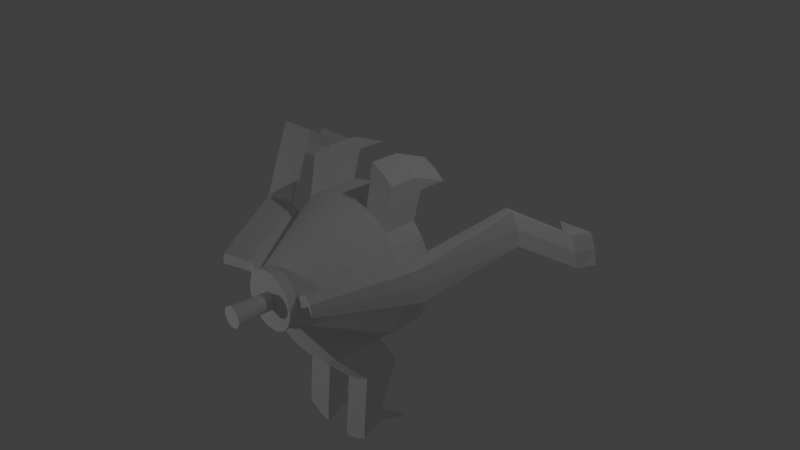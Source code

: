 # Source: LittleClockRobot.blend  (saved by Blender 2.77.0; exported with 4.5.12 LTS)
import bpy
from mathutils import Matrix  # noqa: F401  (used for matrix-valued properties, if any)

bpy.ops.wm.read_factory_settings(use_empty=True)
scene = bpy.context.scene
scene.name = 'Scene'

# ---- collections
col_collection_1 = bpy.data.collections.new('Collection 1'); scene.collection.children.link(col_collection_1)

# ---- world
world_world = bpy.data.worlds.new('World'); scene.world = world_world
world_world.color = (0.05088, 0.05088, 0.05088)
world_world.use_sun_shadow = False
world_world.sun_shadow_jitter_overblur = 0.0
world_world.cycles.sampling_method = 'MANUAL'

# ---- cameras
cam_camera = bpy.data.cameras.new('Camera')
cam_camera.clip_end = 100.0
cam_camera.lens = 35.0
cam_camera.sensor_width = 32.0
cam_camera.sensor_height = 18.0
cam_camera.ortho_scale = 7.314
cam_camera.dof.focus_distance = 0.0
cam_camera.dof.aperture_fstop = 128.0

# ---- lights
light_point_001 = bpy.data.lights.new('Point.001', 'POINT')
light_point_001.transmission_factor = 0.0
light_point_001.energy = 100.0
light_point_001.shadow_buffer_clip_start = 0.5
light_point_001.shadow_soft_size = 0.1
light_point_001.shadow_maximum_resolution = 0.006
light_point_001.use_absolute_resolution = True
light_point = bpy.data.lights.new('Point', 'POINT')
light_point.transmission_factor = 0.0
light_point.energy = 100.0
light_point.shadow_buffer_clip_start = 0.5
light_point.shadow_soft_size = 0.1
light_point.shadow_maximum_resolution = 0.006
light_point.use_absolute_resolution = True
light_lamp = bpy.data.lights.new('Lamp', 'POINT')
light_lamp.transmission_factor = 0.0
light_lamp.cutoff_distance = 30.0
light_lamp.energy = 100.0
light_lamp.shadow_buffer_clip_start = 1.001
light_lamp.shadow_soft_size = 0.1
light_lamp.shadow_maximum_resolution = 0.006
light_lamp.use_absolute_resolution = True

# ---- meshes
me_cylinder = bpy.data.meshes.new('Cylinder')
me_cylinder.from_pydata([(0.0, -0.4234, 1.0), (0.1951, -0.4234, 0.9808), (0.1951, 0.04216, 0.9808), (0.0, 0.04216, 1.0), (7.658e-08, -1.507, 0.3953), (0.07712, -1.507, 0.3877), (0.3827, -0.4234, 0.9239), (0.3827, 0.04216, 0.9239), (0.5556, 0.04216, 0.8315), (0.7071, 0.04216, 0.7071), (0.8315, 0.04216, 0.5556), (0.9239, 0.04216, 0.3827), (0.9808, 0.04216, 0.1951), (1.0, 0.04216, 3.179e-08), (0.9808, 0.04216, -0.1951), (0.9239, 0.04216, -0.3827), (0.8315, 0.04216, -0.5556), (0.7071, 0.04216, -0.7071), (0.5556, 0.04216, -0.8315), (0.3827, 0.04216, -0.9239), (0.1951, 0.04216, -0.9808), (0.0, 0.04216, -1.0), (7.658e-08, -1.635, 0.3953), (0.07712, -1.635, 0.3877), (0.1513, -1.507, 0.3652), (0.5556, -0.4234, 0.8315), (0.7071, -0.4234, 0.7071), (0.8315, -0.4234, 0.5556), (0.9239, -0.4234, 0.3827), (0.9808, -0.4234, 0.1951), (1.0, -0.4234, 1.192e-07), (0.9808, -0.4234, -0.1951), (0.9239, -0.4234, -0.3827), (0.8315, -0.4234, -0.5556), (0.7071, -0.4234, -0.7071), (0.5556, -0.4234, -0.8315), (0.1951, -0.7262, -2.408), (0.1951, -0.4234, -0.9808), (0.0, -0.4234, -1.0), (9.947e-08, -1.635, 0.1139), (0.02222, -1.635, 0.1117), (0.1513, -1.635, 0.3652), (0.2196, -1.507, 0.3287), (0.2795, -1.507, 0.2795), (0.3287, -1.507, 0.2196), (0.3652, -1.507, 0.1513), (0.3877, -1.507, 0.07712), (0.3953, -1.507, 2.513e-07), (0.3877, -1.507, -0.07712), (0.3652, -1.507, -0.1513), (0.3287, -1.507, -0.2196), (0.2795, -1.478, -0.2795), (0.5556, -0.4234, -1.936), (0.1951, -0.4234, -2.25), (0.1951, -0.4234, -2.086), (0.1951, -1.122, -0.9808), (0.0, -1.122, -1.0), (9.947e-08, -1.843, 0.1139), (0.02222, -1.843, 0.1117), (0.04358, -1.635, 0.1052), (0.2196, -1.635, 0.3287), (0.2795, -1.635, 0.2795), (0.3287, -1.635, 0.2196), (0.3652, -1.635, 0.1513), (0.3877, -1.635, 0.07712), (0.3953, -1.635, 2.491e-07), (0.3877, -1.635, -0.07712), (0.3652, -1.635, -0.1513), (0.3287, -1.635, -0.2196), (0.2795, -1.635, -0.2795), (0.5556, -1.122, -0.8315), (0.5556, -0.7262, -2.094), (0.5556, -0.4234, -2.101), (0.1951, -0.7262, -2.243), (0.07712, -1.478, -0.3877), (-5.223e-08, -1.478, -0.3953), (9.809e-08, -2.158, 0.1391), (0.02713, -2.158, 0.1364), (0.04358, -1.843, 0.1052), (0.06326, -1.635, 0.09468), (0.08052, -1.635, 0.08052), (0.09468, -1.635, 0.06326), (0.1052, -1.635, 0.04358), (0.1117, -1.635, 0.02222), (0.1139, -1.635, 3.237e-07), (0.1117, -1.635, -0.02221), (0.1052, -1.635, -0.04358), (0.09468, -1.635, -0.06326), (0.08052, -1.635, -0.08052), (0.2196, -1.635, -0.3287), (0.2196, -1.478, -0.3287), (0.5556, -0.7262, -2.258), (0.1513, -1.478, -0.3652), (5.277e-08, -2.158, -0.1391), (0.02713, -2.158, -0.1364), (0.05322, -2.158, -0.1285), (0.07727, -2.158, -0.1156), (0.09835, -2.158, -0.09834), (0.1156, -2.158, -0.07727), (0.1285, -2.158, -0.05322), (0.1364, -2.158, -0.02713), (0.1391, -2.158, 2.363e-07), (0.1364, -2.158, 0.02713), (0.1285, -2.158, 0.05322), (0.1156, -2.158, 0.07727), (0.09835, -2.158, 0.09835), (0.07727, -2.158, 0.1156), (0.05322, -2.158, 0.1285), (0.06326, -1.843, 0.09468), (0.08052, -1.843, 0.08052), (0.09468, -1.843, 0.06326), (0.1052, -1.843, 0.04358), (0.1117, -1.843, 0.02222), (0.1139, -1.843, 3.237e-07), (0.1117, -1.843, -0.02221), (0.1052, -1.843, -0.04358), (0.09468, -1.843, -0.06326), (0.08052, -1.843, -0.08052), (0.06326, -1.635, -0.09468), (0.1513, -1.635, -0.3652), (0.07712, -1.635, -0.3877), (-5.223e-08, -1.635, -0.3953), (0.02222, -1.843, -0.1117), (6.237e-08, -1.843, -0.1139), (0.04358, -1.843, -0.1052), (0.06326, -1.843, -0.09468), (0.04358, -1.635, -0.1052), (0.02222, -1.635, -0.1117), (6.237e-08, -1.635, -0.1139), (0.3827, -0.4234, -0.9239), (0.3827, -0.4234, -2.029), (0.3827, -0.7262, -2.186), (0.3827, -1.122, -0.9239), (0.3827, -0.3148, 1.481), (0.3827, 0.1508, 1.298), (0.5556, 0.1508, 1.206), (0.7071, 0.1508, 1.081), (0.5556, -0.3148, 1.389), (0.7071, -0.3148, 1.265), (0.3827, 0.07488, 1.481), (0.3827, 0.5405, 1.298), (0.5556, 0.5405, 1.206), (0.7071, 0.5405, 1.081), (0.5556, 0.07488, 1.389), (0.7071, 0.07488, 1.265), (0.3827, -0.4234, -2.193), (0.3827, -0.7262, -2.351), (0.1951, -0.02919, -2.438), (0.1951, -0.02919, -2.366), (0.3827, 0.05867, -2.381), (0.5556, -0.02919, -2.217), (0.5556, -0.02919, -2.289), (0.5556, -0.1512, -1.26), (0.1951, -0.1512, -1.409), (0.5556, -0.6519, -1.338), (0.1951, -0.6519, -1.487), (0.3827, -0.1512, -1.352), (0.3827, -0.6519, -1.431), (0.9239, -0.4234, 0.3827), (0.9808, -0.4234, 0.1951), (1.0, -0.4234, 1.192e-07), (0.3652, -1.507, 0.1513), (0.3877, -1.507, 0.07712), (0.3953, -1.507, 2.513e-07), (1.104, -0.4234, 0.4931), (1.16, -0.4234, 0.3056), (1.18, -0.4234, 0.1105), (0.5449, -1.507, 0.2617), (0.5674, -1.507, 0.1876), (0.575, -1.507, 0.1105), (1.404, -0.5942, 0.5528), (1.461, -0.5942, 0.3652), (1.48, -0.5942, 0.1701), (0.8449, -1.678, 0.3214), (0.8674, -1.678, 0.2473), (0.875, -1.678, 0.1701), (2.029, 1.212, 0.6397), (2.11, 1.197, 0.4617), (2.155, 1.186, 0.2712), (2.421, 0.984, 0.3761), (2.296, 1.01, 0.7446), (2.377, 0.9949, 0.5666), (1.849, 1.408, 0.6358), (1.974, 1.382, 0.2672), (2.58, 1.14, 0.4192), (2.455, 1.166, 0.7878), (2.536, 1.151, 0.6098), (2.131, 0.2225, 1.043), (2.051, 0.2375, 1.221), (1.91, 0.4132, 0.7473), (2.176, 0.2116, 0.8522), (1.784, 0.4392, 1.116), (1.865, 0.4242, 0.9379)], [], [(0, 1, 2, 3), (0, 4, 5, 1), (1, 6, 7, 2), (3, 2, 7, 8, 9, 10, 11, 12, 13, 14, 15, 16, 17, 18, 19, 20, 21), (4, 22, 23, 5), (1, 5, 24, 6), (25, 26, 138, 137), (9, 8, 135, 136), (26, 27, 10, 9), (27, 28, 11, 10), (28, 29, 12, 11), (29, 30, 13, 12), (30, 31, 14, 13), (31, 32, 15, 14), (32, 33, 16, 15), (33, 34, 17, 16), (34, 35, 18, 17), (35, 129, 19, 18), (129, 37, 20, 19), (21, 20, 37, 38), (22, 39, 40, 23), (5, 23, 41, 24), (6, 24, 42, 25), (25, 42, 43, 26), (26, 43, 44, 27), (27, 44, 45, 28), (30, 29, 159, 160), (45, 46, 162, 161), (30, 47, 48, 31), (31, 48, 49, 32), (32, 49, 50, 33), (33, 50, 51, 34), (34, 51, 35), (152, 52, 130, 156), (153, 156, 130, 54), (38, 37, 55, 56), (39, 57, 58, 40), (23, 40, 59, 41), (24, 41, 60, 42), (42, 60, 61, 43), (43, 61, 62, 44), (44, 62, 63, 45), (45, 63, 64, 46), (46, 64, 65, 47), (47, 65, 66, 48), (48, 66, 67, 49), (49, 67, 68, 50), (50, 68, 69, 51), (152, 154, 71, 52), (130, 52, 150, 149), (155, 153, 54, 73), (131, 73, 36, 146), (56, 55, 74, 75), (57, 76, 77, 58), (40, 58, 78, 59), (41, 59, 79, 60), (60, 79, 80, 61), (61, 80, 81, 62), (62, 81, 82, 63), (63, 82, 83, 64), (64, 83, 84, 65), (65, 84, 85, 66), (66, 85, 86, 67), (67, 86, 87, 68), (68, 87, 88, 69), (51, 69, 89, 90), (51, 90, 70, 35), (157, 131, 71, 154), (157, 155, 73, 131), (132, 92, 74, 55), (93, 94, 95, 96, 97, 98, 99, 100, 101, 102, 103, 104, 105, 106, 107, 77, 76), (58, 77, 107, 78), (59, 78, 108, 79), (79, 108, 109, 80), (80, 109, 110, 81), (81, 110, 111, 82), (82, 111, 112, 83), (83, 112, 113, 84), (84, 113, 114, 85), (85, 114, 115, 86), (86, 115, 116, 87), (87, 116, 117, 88), (69, 88, 118, 89), (90, 89, 119, 92), (70, 90, 92, 132), (74, 120, 121, 75), (122, 94, 93, 123), (124, 95, 94, 122), (125, 96, 95, 124), (117, 97, 96, 125), (116, 98, 97, 117), (115, 99, 98, 116), (114, 100, 99, 115), (113, 101, 100, 114), (112, 102, 101, 113), (111, 103, 102, 112), (110, 104, 103, 111), (109, 105, 104, 110), (108, 106, 105, 109), (78, 107, 106, 108), (88, 117, 125, 118), (89, 118, 126, 119), (92, 119, 120, 74), (120, 127, 128, 121), (127, 122, 123, 128), (126, 124, 122, 127), (118, 125, 124, 126), (119, 126, 127, 120), (136, 135, 141, 142), (132, 55, 155, 157), (138, 136, 142, 144), (7, 6, 133, 134), (26, 9, 136, 138), (8, 7, 134, 135), (6, 25, 137, 133), (139, 143, 141, 140), (143, 144, 142, 141), (133, 137, 143, 139), (134, 133, 139, 140), (137, 138, 144, 143), (135, 134, 140, 141), (72, 91, 146, 145), (145, 146, 36, 53), (145, 53, 147, 149), (73, 54, 53, 36), (71, 131, 146, 91), (52, 71, 91, 72), (149, 150, 151), (148, 149, 147), (54, 130, 149, 148), (53, 54, 148, 147), (72, 145, 149, 151), (52, 72, 151, 150), (132, 157, 154, 70), (55, 37, 153, 155), (35, 70, 154, 152), (37, 129, 156, 153), (35, 152, 156, 129), (158, 161, 167, 164), (163, 160, 166, 169), (46, 47, 163, 162), (47, 30, 160, 163), (29, 28, 158, 159), (28, 45, 161, 158), (164, 167, 173, 170), (169, 166, 172, 175), (161, 162, 168, 167), (159, 158, 164, 165), (162, 163, 169, 168), (160, 159, 165, 166), (170, 173, 174, 171), (171, 174, 175, 172), (167, 168, 174, 173), (190, 189, 178, 179), (168, 169, 175, 174), (188, 187, 181, 180), (180, 181, 186, 185), (179, 178, 183, 184), (192, 191, 176, 177), (191, 188, 180, 176), (187, 190, 179, 181), (189, 192, 177, 178), (177, 182, 185, 186), (183, 177, 186, 184), (181, 179, 184, 186), (177, 176, 182), (176, 180, 185, 182), (178, 177, 183), (166, 165, 192, 189), (171, 172, 190, 187), (164, 170, 188, 191), (165, 164, 191, 192), (170, 171, 187, 188), (172, 166, 189, 190)])
_uv = me_cylinder.uv_layers.new(name='UVMap')
_uv.uv.foreach_set('vector', [0.0373, 1.991, 0.05239, 1.935, 0.1353, 1.928, 0.1432, 1.972, 0.0373, 1.991, -0.1814, 1.766, -0.1659, 1.75, 0.05239, 1.935, 0.05239, 1.935, 0.06955, 1.887, 0.122, 1.89, 0.1353, 1.928, 0.5009, 0.9502, 0.4134, 0.9416, 0.3292, 0.916, 0.2516, 0.8746, 0.1835, 0.8187, 0.1277, 0.7507, 0.08623, 0.6731, 0.06069, 0.5889, 0.05206, 0.5013, 0.06069, 0.4138, 0.08623, 0.3296, 0.1277, 0.252, 0.1835, 0.1839, 0.2516, 0.1281, 0.3292, 0.08664, 0.4134, 0.0611, 0.5009, 0.05247, -0.1267, 1.859, -0.1841, 1.848, -0.177, 1.813, -0.1196, 1.825, 0.05239, 1.935, -0.1659, 1.75, -0.1501, 1.733, 0.06955, 1.887, 0.0723, 1.848, 0.082, 1.81, 0.0911, 1.861, 0.09335, 1.866, 0.1393, 1.832, 0.1386, 1.866, 0.1157, 1.87, 0.1183, 1.863, 0.082, 1.81, 0.08356, 1.765, 0.1659, 1.796, 0.1393, 1.832, 0.08356, 1.765, 0.08573, 1.718, 0.1873, 1.75, 0.1659, 1.796, 0.08573, 1.718, 0.09506, 1.672, 0.2043, 1.7, 0.1873, 1.75, 0.09506, 1.672, 0.1004, 1.624, 0.2166, 1.647, 0.2043, 1.7, 0.1004, 1.624, 0.1108, 1.578, 0.2254, 1.594, 0.2166, 1.647, 0.1108, 1.578, 0.1171, 1.531, 0.2299, 1.54, 0.2254, 1.594, 0.1171, 1.531, 0.1197, 1.484, 0.2299, 1.488, 0.2299, 1.54, 0.1197, 1.484, 0.1202, 1.438, 0.2262, 1.439, 0.2299, 1.488, 0.1202, 1.438, 0.117, 1.39, 0.2206, 1.394, 0.2262, 1.439, 0.117, 1.39, 0.1261, 1.355, 0.2161, 1.354, 0.2206, 1.394, 0.1261, 1.355, 0.122, 1.321, 0.2117, 1.318, 0.2161, 1.354, 0.2096, 1.284, 0.2117, 1.318, 0.122, 1.321, 0.1283, 1.289, 0.3896, 0.5588, 0.4665, 0.5174, 0.4704, 0.5232, 0.403, 0.5788, -0.1196, 1.825, -0.177, 1.813, -0.17, 1.778, -0.1126, 1.79, 0.06955, 1.887, -0.1501, 1.733, -0.1347, 1.713, 0.0723, 1.848, 0.0723, 1.848, -0.1347, 1.713, -0.1192, 1.693, 0.082, 1.81, 0.082, 1.81, -0.1192, 1.693, -0.1026, 1.672, 0.08356, 1.765, 0.08356, 1.765, -0.1026, 1.672, -0.08432, 1.65, 0.08573, 1.718, 0.1004, 1.624, 0.09506, 1.672, 0.09711, 1.671, 0.09429, 1.631, -0.08432, 1.65, -0.07668, 1.613, -0.07685, 1.614, -0.07791, 1.646, 0.1004, 1.624, -0.07174, 1.575, -0.07373, 1.542, 0.1108, 1.578, 0.1108, 1.578, -0.07373, 1.542, -0.07416, 1.51, 0.1171, 1.531, 0.1171, 1.531, -0.07416, 1.51, -0.07333, 1.478, 0.1197, 1.484, 0.1197, 1.484, -0.07333, 1.478, -0.0664, 1.446, 0.1202, 1.438, 0.1202, 1.438, -0.0664, 1.446, 0.117, 1.39, 0.1136, 1.353, 0.1012, 1.345, 0.101, 1.345, 0.1119, 1.347, 0.1105, 1.344, 0.1119, 1.347, 0.101, 1.345, 0.1004, 1.346, 0.1283, 1.289, 0.122, 1.321, 0.04713, 1.299, 0.03779, 1.249, 0.3251, 0.57, 0.3794, 0.5281, 0.3838, 0.5342, 0.3296, 0.5758, 0.403, 0.5788, 0.4704, 0.5232, 0.4753, 0.5281, 0.42, 0.5958, -0.1126, 1.79, -0.17, 1.778, -0.1629, 1.743, -0.1055, 1.755, -0.1055, 1.755, -0.1629, 1.743, -0.1558, 1.708, -0.09845, 1.72, -0.09845, 1.72, -0.1558, 1.708, -0.1488, 1.674, -0.09138, 1.685, -0.09138, 1.685, -0.1488, 1.674, -0.1417, 1.639, -0.08432, 1.65, -0.08432, 1.65, -0.1417, 1.639, -0.1346, 1.604, -0.07668, 1.613, -0.07668, 1.613, -0.1346, 1.604, -0.1286, 1.57, -0.07174, 1.575, -0.07174, 1.575, -0.1286, 1.57, -0.1249, 1.539, -0.07296, 1.541, -0.07296, 1.541, -0.1249, 1.539, -0.1225, 1.509, -0.07333, 1.51, -0.07333, 1.51, -0.1225, 1.509, -0.1214, 1.481, -0.07371, 1.478, -0.07371, 1.478, -0.1214, 1.481, -0.123, 1.456, -0.06745, 1.446, 0.1136, 1.353, 0.09689, 1.351, 0.09999, 1.345, 0.1012, 1.345, 0.3841, 0.1302, 0.3844, 0.1298, 0.3836, 0.1302, 0.3835, 0.1302, 0.09734, 1.342, 0.1105, 1.344, 0.1004, 1.346, 0.1002, 1.346, 0.383, 0.1297, 0.383, 0.1303, 0.383, 0.1302, 0.383, 0.1299, 0.03779, 1.249, 0.04713, 1.299, -0.09519, 1.371, -0.1053, 1.351, 0.3794, 0.5281, 0.4696, 0.4656, 0.4673, 0.4785, 0.3838, 0.5342, 0.3296, 0.5758, 0.3838, 0.5342, 0.3881, 0.5403, 0.334, 0.5816, 0.42, 0.5958, 0.4753, 0.5281, 0.4811, 0.5319, 0.4401, 0.6091, 0.4401, 0.6091, 0.4811, 0.5319, 0.4875, 0.5345, 0.4623, 0.6182, 0.4623, 0.6182, 0.4875, 0.5345, 0.4943, 0.5359, 0.486, 0.6229, 0.486, 0.6229, 0.4943, 0.5359, 0.5012, 0.5358, 0.51, 0.6228, 0.51, 0.6228, 0.5012, 0.5358, 0.508, 0.5345, 0.5336, 0.618, 0.5336, 0.618, 0.508, 0.5345, 0.5144, 0.5318, 0.5558, 0.6088, 0.5558, 0.6088, 0.5144, 0.5318, 0.5202, 0.5279, 0.5758, 0.5953, 0.5758, 0.5953, 0.5202, 0.5279, 0.525, 0.523, 0.5927, 0.5783, 0.5927, 0.5783, 0.525, 0.523, 0.5289, 0.5172, 0.6061, 0.5582, 0.6061, 0.5582, 0.5289, 0.5172, 0.5315, 0.5108, 0.6152, 0.536, -0.06745, 1.446, -0.123, 1.456, -0.1269, 1.431, -0.07603, 1.418, -0.0664, 1.446, -0.07617, 1.418, 0.04041, 1.369, 0.117, 1.39, 0.09574, 1.345, 0.1002, 1.345, 0.09999, 1.345, 0.09689, 1.351, 0.09574, 1.345, 0.09734, 1.342, 0.1002, 1.346, 0.1002, 1.345, 0.04257, 1.337, -0.08555, 1.393, -0.09519, 1.371, 0.04713, 1.299, 0.5308, 0.5417, 0.5192, 0.5407, 0.5095, 0.5391, 0.5012, 0.5371, 0.4937, 0.5354, 0.4874, 0.5332, 0.482, 0.5306, 0.4775, 0.528, 0.4738, 0.5248, 0.4709, 0.5209, 0.4686, 0.5164, 0.467, 0.5112, 0.4661, 0.505, 0.4661, 0.4976, 0.4662, 0.4889, 0.4673, 0.4785, 0.4696, 0.4656, 0.3838, 0.5342, 0.4673, 0.4785, 0.4662, 0.4889, 0.3881, 0.5403, 0.334, 0.5816, 0.3881, 0.5403, 0.3923, 0.5463, 0.3385, 0.5874, 0.3385, 0.5874, 0.3923, 0.5463, 0.3964, 0.5521, 0.343, 0.5932, 0.343, 0.5932, 0.3964, 0.5521, 0.4006, 0.5578, 0.3475, 0.5989, 0.3475, 0.5989, 0.4006, 0.5578, 0.4047, 0.5635, 0.3519, 0.6047, 0.3519, 0.6047, 0.4047, 0.5635, 0.4089, 0.569, 0.3565, 0.6104, 0.3565, 0.6104, 0.4089, 0.569, 0.4132, 0.5744, 0.361, 0.6161, 0.361, 0.6161, 0.4132, 0.5744, 0.4176, 0.5798, 0.3655, 0.6218, 0.3655, 0.6218, 0.4176, 0.5798, 0.422, 0.5851, 0.3701, 0.6275, 0.3701, 0.6275, 0.422, 0.5851, 0.4266, 0.5904, 0.3747, 0.6332, 0.3747, 0.6332, 0.4266, 0.5904, 0.4313, 0.5958, 0.3793, 0.6389, 0.6152, 0.536, 0.5315, 0.5108, 0.5328, 0.504, 0.6198, 0.5124, -0.07603, 1.418, -0.1269, 1.431, -0.1326, 1.409, -0.08555, 1.393, 0.04041, 1.369, -0.07617, 1.418, -0.08555, 1.393, 0.04257, 1.337, -0.09519, 1.371, -0.1394, 1.387, -0.1472, 1.367, -0.1053, 1.351, 0.446, 0.612, 0.5192, 0.5407, 0.5308, 0.5417, 0.4511, 0.6176, 0.441, 0.6065, 0.5095, 0.5391, 0.5192, 0.5407, 0.446, 0.612, 0.4361, 0.6011, 0.5012, 0.5371, 0.5095, 0.5391, 0.441, 0.6065, 0.4313, 0.5958, 0.4937, 0.5354, 0.5012, 0.5371, 0.4361, 0.6011, 0.4266, 0.5904, 0.4874, 0.5332, 0.4937, 0.5354, 0.4313, 0.5958, 0.422, 0.5851, 0.482, 0.5306, 0.4874, 0.5332, 0.4266, 0.5904, 0.4176, 0.5798, 0.4775, 0.528, 0.482, 0.5306, 0.422, 0.5851, 0.4132, 0.5744, 0.4738, 0.5248, 0.4775, 0.528, 0.4176, 0.5798, 0.4089, 0.569, 0.4709, 0.5209, 0.4738, 0.5248, 0.4132, 0.5744, 0.4047, 0.5635, 0.4686, 0.5164, 0.4709, 0.5209, 0.4089, 0.569, 0.4006, 0.5578, 0.467, 0.5112, 0.4686, 0.5164, 0.4047, 0.5635, 0.3964, 0.5521, 0.4661, 0.505, 0.467, 0.5112, 0.4006, 0.5578, 0.3923, 0.5463, 0.4661, 0.4976, 0.4661, 0.505, 0.3964, 0.5521, 0.3881, 0.5403, 0.4662, 0.4889, 0.4661, 0.4976, 0.3923, 0.5463, 0.3793, 0.6389, 0.4313, 0.5958, 0.4361, 0.6011, 0.3839, 0.6445, 0.6198, 0.5124, 0.5328, 0.504, 0.5328, 0.4971, 0.6198, 0.4883, -0.08555, 1.393, -0.1326, 1.409, -0.1394, 1.387, -0.09519, 1.371, 0.615, 0.4647, 0.5315, 0.4903, 0.5288, 0.4839, 0.6057, 0.4425, 0.3933, 0.6559, 0.446, 0.612, 0.4511, 0.6176, 0.398, 0.6616, 0.3886, 0.6502, 0.441, 0.6065, 0.446, 0.612, 0.3933, 0.6559, 0.3839, 0.6445, 0.4361, 0.6011, 0.441, 0.6065, 0.3886, 0.6502, 0.6198, 0.4883, 0.5328, 0.4971, 0.5315, 0.4903, 0.615, 0.4647, 0.1183, 1.863, 0.1157, 1.87, 0.1137, 1.867, 0.1147, 1.866, 0.04257, 1.337, 0.04713, 1.299, 0.09734, 1.342, 0.09574, 1.345, 0.0911, 1.861, 0.1183, 1.863, 0.1147, 1.866, 0.11, 1.864, 0.122, 1.89, 0.06955, 1.887, 0.09485, 1.866, 0.1125, 1.871, 0.082, 1.81, 0.1393, 1.832, 0.1183, 1.863, 0.0911, 1.861, 0.1386, 1.866, 0.122, 1.89, 0.1125, 1.871, 0.1157, 1.87, 0.06955, 1.887, 0.0723, 1.848, 0.09335, 1.866, 0.09485, 1.866, 0.1079, 1.869, 0.1077, 1.866, 0.1137, 1.867, 0.113, 1.868, 0.1077, 1.866, 0.11, 1.864, 0.1147, 1.866, 0.1137, 1.867, 0.09485, 1.866, 0.09335, 1.866, 0.1077, 1.866, 0.1079, 1.869, 0.1125, 1.871, 0.09485, 1.866, 0.1079, 1.869, 0.113, 1.868, 0.09335, 1.866, 0.0911, 1.861, 0.11, 1.864, 0.1077, 1.866, 0.1157, 1.87, 0.1125, 1.871, 0.113, 1.868, 0.1137, 1.867, 0.3837, 0.1298, 0.3829, 0.1297, 0.383, 0.1299, 0.3834, 0.1301, 0.3834, 0.1301, 0.383, 0.1299, 0.383, 0.1302, 0.3833, 0.1304, 0.3834, 0.1301, 0.3833, 0.1304, 0.3835, 0.1302, 0.3835, 0.1302, 0.383, 0.1303, 0.3833, 0.1308, 0.3833, 0.1304, 0.383, 0.1302, 0.09999, 1.345, 0.1002, 1.345, 0.1002, 1.345, 0.1001, 1.345, 0.3844, 0.1298, 0.3827, 0.1294, 0.3829, 0.1297, 0.3837, 0.1298, 0.3835, 0.1302, 0.3836, 0.1302, 0.3835, 0.1302, 0.3835, 0.1303, 0.3835, 0.1302, 0.3835, 0.1302, 0.3833, 0.1308, 0.3841, 0.1302, 0.3835, 0.1302, 0.3835, 0.1303, 0.3833, 0.1304, 0.3833, 0.1308, 0.3835, 0.1303, 0.3835, 0.1302, 0.3837, 0.1298, 0.3834, 0.1301, 0.3835, 0.1302, 0.3835, 0.1302, 0.3844, 0.1298, 0.3837, 0.1298, 0.3835, 0.1302, 0.3836, 0.1302, 0.04257, 1.337, 0.09574, 1.345, 0.09689, 1.351, 0.04041, 1.369, 0.04713, 1.299, 0.122, 1.321, 0.1105, 1.344, 0.09734, 1.342, 0.117, 1.39, 0.04041, 1.369, 0.09689, 1.351, 0.1136, 1.353, 0.122, 1.321, 0.1261, 1.355, 0.1119, 1.347, 0.1105, 1.344, 0.117, 1.39, 0.1136, 1.353, 0.1119, 1.347, 0.1261, 1.355, 0.0782, 1.706, -0.07791, 1.646, -0.04334, 1.642, 0.06693, 1.686, -0.06633, 1.584, 0.09429, 1.631, 0.07538, 1.654, -0.04047, 1.616, -0.07668, 1.613, -0.07174, 1.575, -0.06633, 1.584, -0.07685, 1.614, -0.07174, 1.575, 0.1004, 1.624, 0.09429, 1.631, -0.06633, 1.584, 0.09506, 1.672, 0.08573, 1.718, 0.0782, 1.706, 0.09711, 1.671, 0.08573, 1.718, -0.08432, 1.65, -0.07791, 1.646, 0.0782, 1.706, 0.06693, 1.686, -0.04334, 1.642, -0.03059, 1.63, 0.06568, 1.673, -0.04047, 1.616, 0.07538, 1.654, 0.06719, 1.664, -0.03484, 1.635, -0.07791, 1.646, -0.07701, 1.614, -0.04253, 1.63, -0.04334, 1.642, 0.09711, 1.671, 0.0782, 1.706, 0.06693, 1.686, 0.07282, 1.673, -0.07701, 1.614, -0.06633, 1.584, -0.04047, 1.616, -0.04253, 1.63, 0.09429, 1.631, 0.09711, 1.671, 0.07282, 1.673, 0.07538, 1.654, 0.06568, 1.673, -0.03059, 1.63, -0.03245, 1.633, 0.06591, 1.669, 0.06591, 1.669, -0.03245, 1.633, -0.03484, 1.635, 0.06719, 1.664, -0.04334, 1.642, -0.04253, 1.63, -0.03245, 1.633, -0.03059, 1.63, 0.07154, 1.676, 0.07248, 1.676, 0.07234, 1.677, 0.07234, 1.677, -0.04253, 1.63, -0.04047, 1.616, -0.03484, 1.635, -0.03245, 1.633, 0.3453, 0.5757, 0.3448, 0.5758, 0.3454, 0.5762, 0.3454, 0.5761, 0.3454, 0.5761, 0.3454, 0.5762, 0.3455, 0.5762, 0.3454, 0.5762, 0.3455, 0.5762, 0.3455, 0.5762, 0.3455, 0.5762, 0.3455, 0.5762, 0.07225, 1.677, 0.0723, 1.677, 0.07232, 1.677, 0.07234, 1.677, 0.3454, 0.5761, 0.3453, 0.5757, 0.3454, 0.5761, 0.3455, 0.5762, 0.3448, 0.5758, 0.3444, 0.5758, 0.3455, 0.5762, 0.3454, 0.5762, 0.3457, 0.5758, 0.3454, 0.5764, 0.3455, 0.5762, 0.3455, 0.5762, 0.07234, 1.677, 0.07232, 1.677, 0.07231, 1.677, 0.07231, 1.677, 0.3455, 0.5762, 0.3455, 0.5762, 0.3455, 0.5762, 0.3455, 0.5762, 0.3454, 0.5762, 0.3455, 0.5762, 0.3455, 0.5762, 0.3455, 0.5762, 0.3455, 0.5762, 0.3455, 0.5762, 0.3455, 0.5762, 0.07232, 1.677, 0.0723, 1.677, 0.07231, 1.677, 0.07232, 1.677, 0.07234, 1.677, 0.07234, 1.677, 0.07235, 1.677, 0.3496, 0.5462, 0.3461, 0.5712, 0.3454, 0.5764, 0.3457, 0.5758, 0.06591, 1.669, 0.06719, 1.664, 0.07154, 1.676, 0.07182, 1.676, 0.06693, 1.686, 0.06568, 1.673, 0.07216, 1.676, 0.0723, 1.677, 0.3461, 0.5712, 0.3382, 0.5882, 0.3454, 0.5761, 0.3454, 0.5764, 0.06568, 1.673, 0.06591, 1.669, 0.07182, 1.676, 0.07216, 1.676, 0.06719, 1.664, 0.07538, 1.654, 0.07248, 1.676, 0.07154, 1.676])
me_cylinder.use_remesh_preserve_volume = False
me_cylinder.use_remesh_preserve_attributes = False
me_cylinder.use_mirror_vertex_groups = False
me_cylinder.update()
arm_armature = bpy.data.armatures.new('Armature')  # bones are not reproduced

# ---- objects
ob_armature = bpy.data.objects.new('Armature', arm_armature)
ob_cylinder = bpy.data.objects.new('Cylinder', me_cylinder)
ob_point_001 = bpy.data.objects.new('Point.001', light_point_001)
ob_point = bpy.data.objects.new('Point', light_point)
ob_lamp = bpy.data.objects.new('Lamp', light_lamp)
ob_camera = bpy.data.objects.new('Camera', cam_camera)

# ---- transforms, parenting, visibility, modifiers, constraints
ob_armature.location = (0.0, 0.0, 0.0)
ob_armature.show_in_front = True
ob_armature.lineart.crease_threshold = 0.0
ob_cylinder.parent = ob_armature
ob_cylinder.location = (0.0, 0.0, 0.0)
ob_cylinder.lineart.crease_threshold = 0.0
_vg = ob_cylinder.vertex_groups.new(name='Bone')
for _i, _w in zip([0, 1, 2, 3, 4, 5, 6, 7, 8, 9, 10, 11, 12, 13, 14, 15, 16, 17, 18, 19, 20, 21, 22, 23, 24, 25, 26, 27, 28, 29, 30, 31, 32, 33, 34, 35, 37, 38, 39, 40, 41, 42, 43, 44, 45, 46, 47, 48, 49, 50, 51, 55, 56, 57, 58, 59, 60, 61, 62, 63, 64, 65, 66, 67, 68, 69, 70, 74, 75, 76, 77, 78, 79, 80, 81, 82, 83, 84, 85, 86, 87, 88, 89, 90, 92, 93, 94, 95, 96, 97, 98, 99, 100, 101, 102, 103, 104, 105, 106, 107, 108, 109, 110, 111, 112, 113, 114, 115, 116, 117, 118, 119, 120, 121, 122, 123, 124, 125, 126, 127, 128, 129, 132, 133, 134, 135, 136, 137, 138, 139, 140, 141, 142, 143, 144], [0.9808, 0.9803, 0.9772, 0.9787, 0.9173, 0.9172, 0.9769, 0.968, 0.9564, 0.9435, 0.9227, 0.8927, 0.8565, 0.8143, 0.768, 0.7215, 0.6695, 0.6121, 0.5567, 0.5247, 0.5075, 0.5173, 0.8957, 0.895, 0.9155, 0.9719, 0.9646, 0.953, 0.9379, 0.8784, 0.8076, 0.7717, 0.7088, 0.6092, 0.4545, 0.2103, 0.1045, 0.2081, 0.8195, 0.8197, 0.8924, 0.9123, 0.9076, 0.9015, 0.8941, 0.8227, 0.7498, 0.7373, 0.7145, 0.682, 0.6382, 0.01986, 0.0354, 0.7656, 0.7656, 0.8187, 0.8875, 0.8796, 0.8675, 0.8489, 0.8201, 0.7889, 0.7625, 0.7358, 0.7061, 0.6781, 0.1207, 0.5297, 0.5203, 0.7628, 0.7628, 0.7662, 0.8163, 0.8128, 0.808, 0.802, 0.7951, 0.7875, 0.7795, 0.7714, 0.7635, 0.7561, 0.6517, 0.5877, 0.5518, 0.7593, 0.7595, 0.7597, 0.7601, 0.7605, 0.7609, 0.7612, 0.7616, 0.7619, 0.7621, 0.7623, 0.7625, 0.7626, 0.7627, 0.7628, 0.7672, 0.7678, 0.768, 0.7679, 0.7675, 0.7669, 0.7661, 0.7652, 0.7643, 0.7635, 0.7494, 0.6303, 0.6156, 0.6083, 0.7616, 0.7614, 0.7621, 0.7627, 0.7438, 0.7394, 0.7379, 0.1493, 0.05918, 0.9709, 0.9687, 0.9667, 0.9635, 0.971, 0.9706, 0.969, 0.9658, 0.9648, 0.9628, 0.9686, 0.968]): _vg.add([_i], _w, 'REPLACE')
_vg = ob_cylinder.vertex_groups.new(name='Bone.001')
for _i, _w in zip([0, 1, 2, 3, 4, 5, 6, 7, 8, 9, 10, 11, 12, 13, 14, 15, 16, 17, 18, 19, 20, 22, 23, 24, 25, 26, 27, 28, 29, 30, 31, 32, 33, 34, 39, 40, 41, 42, 43, 44, 45, 46, 47, 48, 57, 58, 59, 60, 61, 62, 63, 64, 65, 66, 67, 68, 76, 77, 78, 79, 80, 81, 82, 83, 84, 85, 86, 87, 88, 93, 94, 95, 96, 97, 98, 99, 100, 101, 102, 103, 104, 105, 106, 107, 108, 109, 110, 111, 112, 113, 114, 115, 116, 117, 118, 122, 123, 124, 125, 126, 127, 128, 133, 134, 135, 136, 137, 138, 139, 140, 141, 142, 143, 144, 158, 159, 160, 161, 162, 163, 164, 165, 166, 167, 168, 169, 170, 171, 172, 173, 174, 175, 176, 177, 178, 179, 180, 181, 182, 183, 184, 185, 186, 187, 188, 189, 190, 191, 192], [0.4836, 0.4838, 0.4897, 0.492, 0.1043, 0.1019, 0.4777, 0.4705, 0.4472, 0.4207, 0.3763, 0.3074, 0.2461, 0.1952, 0.1401, 0.1083, 0.08202, 0.06063, 0.03514, 0.0168, 0.002629, 0.08345, 0.08184, 0.09906, 0.4636, 0.4421, 0.397, 0.3271, 0.2076, 0.1072, 0.08135, 0.06119, 0.03966, 0.01148, 0.0435, 0.04268, 0.07944, 0.09556, 0.0915, 0.08706, 0.08272, 0.05427, 0.01095, 0.004974, 0.01661, 0.01646, 0.04127, 0.07622, 0.07205, 0.06666, 0.05947, 0.04864, 0.02949, 0.01669, 0.007768, 0.001571, 0.008422, 0.008363, 0.01622, 0.03932, 0.03685, 0.03394, 0.03066, 0.02716, 0.02365, 0.02035, 0.01738, 0.0148, 0.01264, 0.005949, 0.005943, 0.006041, 0.006141, 0.006259, 0.006384, 0.006549, 0.006718, 0.006902, 0.007086, 0.007343, 0.007592, 0.007841, 0.008071, 0.008246, 0.01587, 0.01537, 0.01479, 0.01416, 0.01352, 0.01287, 0.01226, 0.0117, 0.0112, 0.01078, 0.0109, 0.01005, 0.009986, 0.0102, 0.01045, 0.00961, 0.008759, 0.008349, 0.466, 0.4665, 0.4634, 0.4564, 0.4649, 0.4614, 0.465, 0.4616, 0.46, 0.4574, 0.4629, 0.4606, 0.3014, 0.3094, 0.3113, 0.2289, 0.2434, 0.2531, 0.3133, 0.3174, 0.3258, 0.2347, 0.2502, 0.2709, 0.3349, 0.3505, 0.3523, 0.2452, 0.2509, 0.2554, 0.3318, 0.3319, 0.3319, 0.332, 0.3319, 0.3319, 0.3318, 0.3319, 0.3319, 0.3319, 0.3319, 0.3322, 0.3322, 0.332, 0.3327, 0.3311, 0.3311]): _vg.add([_i], _w, 'REPLACE')
_vg = ob_cylinder.vertex_groups.new(name='Bone.002')
for _i, _w in zip([0, 1, 2, 3, 4, 5, 6, 7, 8, 9, 10, 11, 12, 13, 14, 15, 16, 17, 18, 19, 20, 22, 23, 24, 25, 26, 27, 28, 29, 30, 31, 32, 33, 34, 39, 40, 41, 42, 43, 44, 45, 46, 47, 48, 57, 58, 59, 60, 61, 62, 63, 64, 65, 66, 67, 68, 76, 77, 78, 79, 80, 81, 82, 83, 84, 85, 86, 87, 88, 93, 94, 95, 96, 97, 98, 99, 100, 101, 102, 103, 104, 105, 106, 107, 108, 109, 110, 111, 112, 113, 114, 115, 116, 117, 118, 122, 123, 124, 125, 126, 127, 128, 133, 134, 135, 136, 137, 138, 139, 140, 141, 142, 143, 144, 158, 159, 160, 161, 162, 163, 164, 165, 166, 167, 168, 169, 170, 171, 172, 173, 174, 175, 176, 177, 178, 179, 180, 181, 182, 183, 184, 185, 186, 187, 188, 189, 190, 191, 192], [0.4836, 0.4838, 0.4897, 0.492, 0.1043, 0.1019, 0.4777, 0.4705, 0.4472, 0.4207, 0.3763, 0.3074, 0.2461, 0.1952, 0.1401, 0.1083, 0.08202, 0.06063, 0.03514, 0.0168, 0.002629, 0.08345, 0.08184, 0.09906, 0.4636, 0.4421, 0.397, 0.3271, 0.2076, 0.1072, 0.08135, 0.06119, 0.03966, 0.01148, 0.0435, 0.04268, 0.07944, 0.09556, 0.0915, 0.08706, 0.08272, 0.05427, 0.01095, 0.004974, 0.01661, 0.01646, 0.04127, 0.07622, 0.07205, 0.06666, 0.05947, 0.04864, 0.02949, 0.01669, 0.007768, 0.001571, 0.008422, 0.008363, 0.01622, 0.03932, 0.03685, 0.03394, 0.03066, 0.02716, 0.02365, 0.02035, 0.01738, 0.0148, 0.01264, 0.005949, 0.005943, 0.006041, 0.006141, 0.006259, 0.006384, 0.006549, 0.006718, 0.006902, 0.007086, 0.007343, 0.007592, 0.007841, 0.008071, 0.008246, 0.01587, 0.01537, 0.01479, 0.01416, 0.01352, 0.01287, 0.01226, 0.0117, 0.0112, 0.01078, 0.0109, 0.01005, 0.009986, 0.0102, 0.01045, 0.00961, 0.008759, 0.008349, 0.466, 0.4665, 0.4634, 0.4564, 0.4649, 0.4614, 0.465, 0.4616, 0.46, 0.4574, 0.4629, 0.4606, 0.3014, 0.3094, 0.3113, 0.2289, 0.2434, 0.2531, 0.3133, 0.3174, 0.3258, 0.2347, 0.2502, 0.2709, 0.3349, 0.3505, 0.3523, 0.2452, 0.2509, 0.2554, 0.3318, 0.3319, 0.3319, 0.332, 0.3319, 0.3319, 0.3318, 0.3319, 0.3319, 0.3319, 0.3319, 0.3322, 0.3322, 0.332, 0.3327, 0.3311, 0.3311]): _vg.add([_i], _w, 'REPLACE')
_vg = ob_cylinder.vertex_groups.new(name='Arm_L')
for _i, _w in zip([158, 159, 160, 161, 162, 163, 164, 165, 166, 167, 168, 169, 170, 171, 172, 173, 174, 175, 187, 188, 189, 190, 191, 192], [0.9943, 0.9883, 0.9995, 0.9999, 0.9999, 0.9999, 0.9924, 0.9761, 0.999, 0.9996, 0.9997, 0.9998, 0.9976, 0.9991, 0.9923, 0.9997, 0.9997, 0.9996, 0.5233, 0.5229, 0.1399, 0.8128, 0.682, 0.1644]): _vg.add([_i], _w, 'REPLACE')
_vg = ob_cylinder.vertex_groups.new(name='Bone.007')
for _i, _w in zip([176, 177, 178, 179, 180, 181, 182, 183, 184, 185, 186, 187, 188, 189, 190, 191, 192], [1.001, 1.003, 1.023, 0.9792, 0.9815, 0.9888, 1.003, 1.026, 0.992, 0.9943, 0.9944, 0.4767, 0.4771, 0.8601, 0.1872, 0.318, 0.8356]): _vg.add([_i], _w, 'REPLACE')
_vg = ob_cylinder.vertex_groups.new(name='Bone.003')
for _i, _w in zip([4, 5, 7, 8, 9, 10, 11, 12, 13, 14, 15, 16, 17, 18, 19, 20, 21, 22, 23, 24, 25, 26, 27, 28, 29, 30, 31, 32, 33, 34, 35, 37, 38, 39, 40, 41, 42, 43, 44, 45, 46, 47, 48, 49, 50, 51, 52, 55, 56, 57, 58, 59, 60, 61, 62, 63, 64, 65, 66, 67, 68, 69, 70, 74, 75, 76, 77, 78, 79, 80, 81, 82, 83, 84, 85, 86, 87, 88, 89, 90, 92, 93, 94, 95, 96, 97, 98, 99, 100, 101, 102, 103, 104, 105, 106, 107, 108, 109, 110, 111, 112, 113, 114, 115, 116, 117, 118, 119, 120, 121, 122, 123, 124, 125, 126, 127, 128, 129, 132, 133, 134, 135, 136, 137, 138, 139, 140, 141, 142, 143, 144, 152, 153, 154, 155, 156, 157], [0.07826, 0.07838, 0.006532, 0.02699, 0.0495, 0.06798, 0.0942, 0.1258, 0.1625, 0.2025, 0.2423, 0.2862, 0.3339, 0.3782, 0.3998, 0.4103, 0.4009, 0.09844, 0.09915, 0.07999, 0.000463, 0.01341, 0.03396, 0.05545, 0.1086, 0.1728, 0.2053, 0.2623, 0.3528, 0.4934, 0.7161, 0.7068, 0.6393, 0.1695, 0.1692, 0.1017, 0.08307, 0.08762, 0.09358, 0.1007, 0.1702, 0.2415, 0.2539, 0.2764, 0.3088, 0.3522, 0.005813, 0.9226, 0.9279, 0.218, 0.2179, 0.1701, 0.1064, 0.1141, 0.1259, 0.1439, 0.1719, 0.2025, 0.2282, 0.2543, 0.2833, 0.3107, 0.8536, 0.459, 0.468, 0.2164, 0.2164, 0.2174, 0.1723, 0.1756, 0.1801, 0.1856, 0.1921, 0.1991, 0.2065, 0.2139, 0.221, 0.2276, 0.3365, 0.4019, 0.4374, 0.2161, 0.2161, 0.2161, 0.2162, 0.2162, 0.2162, 0.2162, 0.2162, 0.2162, 0.2162, 0.2162, 0.2163, 0.2163, 0.2163, 0.2163, 0.2162, 0.2155, 0.2152, 0.2151, 0.2153, 0.2158, 0.2163, 0.217, 0.2177, 0.2184, 0.2333, 0.3574, 0.3717, 0.3788, 0.2198, 0.22, 0.2195, 0.219, 0.2379, 0.2411, 0.2427, 0.6948, 0.9131, 0.001806, 0.005443, 0.008855, 0.01461, 0.001488, 0.002346, 0.004923, 0.01049, 0.01223, 0.01576, 0.005682, 0.006649, 0.4588, 0.06755, 0.7682, 0.1128, 0.1505, 0.2156]): _vg.add([_i], _w, 'REPLACE')
_vg = ob_cylinder.vertex_groups.new(name='Bone.004')
for _i, _w in zip([14, 15, 16, 17, 18, 19, 20, 21, 32, 33, 34, 35, 36, 37, 38, 52, 53, 54, 55, 56, 70, 71, 72, 73, 91, 129, 130, 131, 132, 145, 146, 147, 148, 149, 150, 151, 152, 153, 154, 155, 156, 157], [0.008741, 0.02221, 0.0383, 0.0539, 0.06496, 0.07545, 0.08217, 0.08174, 0.007207, 0.0256, 0.05189, 0.07355, 1.001, 0.1887, 0.1525, 0.9716, 0.9996, 0.997, 0.03471, 0.008503, 0.0007611, 0.9867, 0.9928, 1.002, 0.9953, 0.156, 1.0, 0.9937, 0.005009, 0.9998, 0.9987, 0.9998, 0.9998, 1.0, 0.9983, 0.9998, 0.5326, 0.9231, 0.2197, 0.8835, 0.8446, 0.7799]): _vg.add([_i], _w, 'REPLACE')
_m = ob_cylinder.modifiers.new('Armature', 'ARMATURE')
_m.object = ob_armature
_m = ob_cylinder.modifiers.new('Mirror', 'MIRROR')
_m.use_clip = True
_m.use_mirror_u = True
ob_point_001.location = (-1.965, -7.314, -0.01047)
ob_point_001.lineart.crease_threshold = 0.0
ob_point.location = (1.944, 10.57, -1.511)
ob_point.lineart.crease_threshold = 0.0
ob_lamp.location = (4.076, 1.005, 5.904)
ob_lamp.rotation_euler = (0.6503, 0.05522, 1.866)
ob_lamp.lock_rotations_4d = False
ob_lamp.empty_display_type = 'ARROWS'
ob_lamp.color = (0.0, 0.0, 0.0, 0.0)
ob_lamp.lineart.crease_threshold = 0.0
ob_camera.location = (7.481, -6.508, 5.344)
ob_camera.rotation_euler = (1.109, 0.01082, 0.8149)
ob_camera.lock_rotations_4d = False
ob_camera.empty_display_type = 'ARROWS'
ob_camera.color = (0.0, 0.0, 0.0, 0.0)
ob_camera.display_type = 'WIRE'
ob_camera.lineart.crease_threshold = 0.0

# ---- collection membership
col_collection_1.objects.link(ob_armature)
col_collection_1.objects.link(ob_cylinder)
col_collection_1.objects.link(ob_point_001)
col_collection_1.objects.link(ob_point)
col_collection_1.objects.link(ob_lamp)
col_collection_1.objects.link(ob_camera)

# ---- scene / render settings (as saved in the file)
scene.camera = ob_camera
scene.frame_start = 1; scene.frame_end = 250; scene.frame_set(1)
scene.render.engine = 'BLENDER_EEVEE_NEXT'
scene.render.resolution_percentage = 50
scene.render.dither_intensity = 0.0
scene.cycles.use_denoising = False
scene.cycles.samples = 128
scene.cycles.sampling_pattern = 'TABULATED_SOBOL'
scene.cycles.light_sampling_threshold = 0.0
scene.cycles.use_adaptive_sampling = False
scene.cycles.use_light_tree = False
scene.cycles.blur_glossy = 0.0
scene.cycles.sample_clamp_indirect = 0.0
scene.view_settings.view_transform = 'Standard'
bpy.context.view_layer.update()
